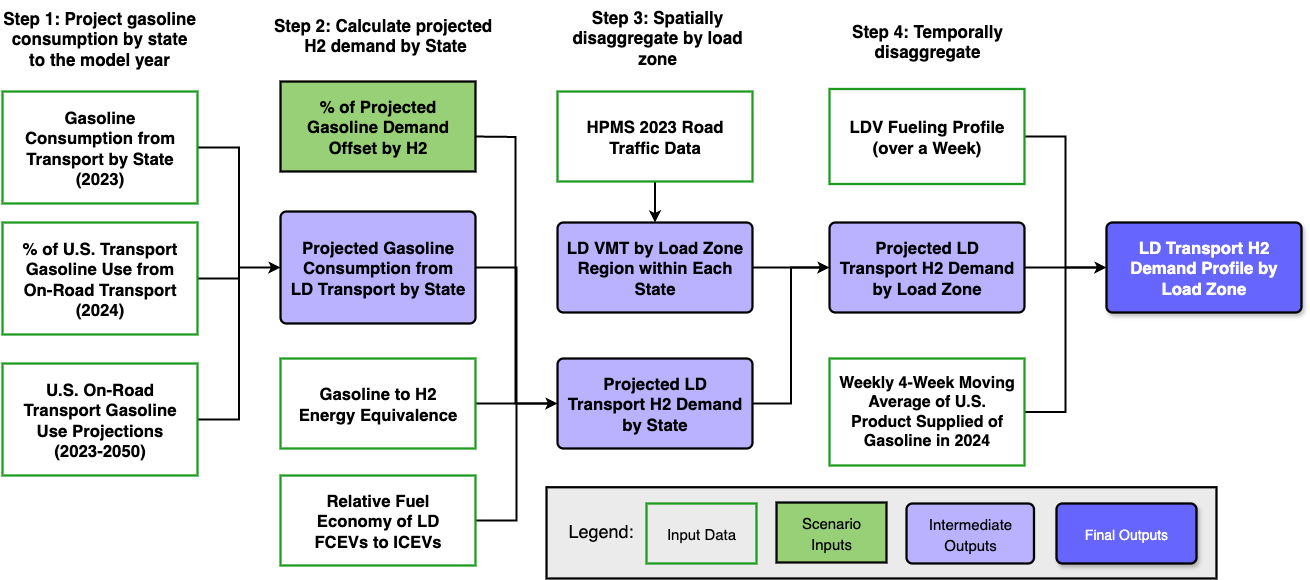

The diagram above was exported from draw.io. Its source (the exported page's mxGraphModel, read from the mxfile embedded in the PNG):
<mxGraphModel dx="2351" dy="1181" grid="1" gridSize="10" guides="1" tooltips="1" connect="1" arrows="1" fold="1" page="0" pageScale="1" pageWidth="1100" pageHeight="850" math="0" shadow="0">
  <root>
    <mxCell id="0" />
    <mxCell id="1" parent="0" />
    <mxCell id="dEbh50wQoavsR-OBHUa4-4" value="" style="html=1;overflow=block;blockSpacing=1;whiteSpace=wrap;fontSize=16.8;fontStyle=1;align=center;spacing=9;strokeOpacity=100;fillOpacity=100;rounded=0;absoluteArcSize=1;arcSize=12;strokeWidth=2.3;lucidId=vB_j5El_Hg4W;fillColor=#EBEBEB;" parent="1" vertex="1">
      <mxGeometry x="-451" y="155.75" width="670" height="91.25" as="geometry" />
    </mxCell>
    <mxCell id="cWuKMoKahMMsqKZCvLfM-26" style="edgeStyle=orthogonalEdgeStyle;rounded=0;orthogonalLoop=1;jettySize=auto;html=1;exitX=1;exitY=0.5;exitDx=0;exitDy=0;entryX=0;entryY=0.5;entryDx=0;entryDy=0;fontStyle=1;fontSize=16;strokeWidth=2;" parent="1" source="cWuKMoKahMMsqKZCvLfM-1" target="cWuKMoKahMMsqKZCvLfM-13" edge="1">
      <mxGeometry relative="1" as="geometry" />
    </mxCell>
    <mxCell id="cWuKMoKahMMsqKZCvLfM-1" value="Gasoline Consumption from Transport by State (2023)" style="html=1;overflow=block;blockSpacing=1;whiteSpace=wrap;fontSize=16.8;fontStyle=1;align=center;spacing=9;strokeOpacity=100;fillOpacity=0;rounded=0;absoluteArcSize=1;arcSize=12;strokeWidth=2.3;lucidId=Ra_jEc_tzvwS;strokeColor=#1C9B1F;" parent="1" vertex="1">
      <mxGeometry x="-995" y="-240" width="195" height="112" as="geometry" />
    </mxCell>
    <mxCell id="cWuKMoKahMMsqKZCvLfM-27" style="edgeStyle=orthogonalEdgeStyle;rounded=0;orthogonalLoop=1;jettySize=auto;html=1;entryX=0;entryY=0.5;entryDx=0;entryDy=0;fontStyle=1;strokeWidth=2;" parent="1" source="cWuKMoKahMMsqKZCvLfM-2" target="cWuKMoKahMMsqKZCvLfM-13" edge="1">
      <mxGeometry relative="1" as="geometry" />
    </mxCell>
    <mxCell id="cWuKMoKahMMsqKZCvLfM-2" value="% of U.S. Transport Gasoline Use from On-Road Transport (2024)" style="html=1;overflow=block;blockSpacing=1;whiteSpace=wrap;fontSize=16.8;fontStyle=1;align=center;spacing=9;strokeOpacity=100;fillOpacity=0;rounded=0;absoluteArcSize=1;arcSize=12;fillColor=#000000;strokeWidth=2.3;lucidId=Bf6ri0L1tkaB;strokeColor=#1C9B1F;" parent="1" vertex="1">
      <mxGeometry x="-995" y="-109" width="195" height="112" as="geometry" />
    </mxCell>
    <mxCell id="cWuKMoKahMMsqKZCvLfM-28" style="edgeStyle=orthogonalEdgeStyle;rounded=0;orthogonalLoop=1;jettySize=auto;html=1;exitX=1;exitY=0.5;exitDx=0;exitDy=0;entryX=0;entryY=0.5;entryDx=0;entryDy=0;fontStyle=1;strokeWidth=2;" parent="1" source="cWuKMoKahMMsqKZCvLfM-3" target="cWuKMoKahMMsqKZCvLfM-13" edge="1">
      <mxGeometry relative="1" as="geometry" />
    </mxCell>
    <mxCell id="cWuKMoKahMMsqKZCvLfM-3" value="U.S. On-Road Transport Gasoline Use Projections (2023-2050)" style="html=1;overflow=block;blockSpacing=1;whiteSpace=wrap;fontSize=16.8;fontStyle=1;align=center;spacing=9;strokeOpacity=100;fillOpacity=0;rounded=0;absoluteArcSize=1;arcSize=12;fillColor=#000000;strokeWidth=2.3;lucidId=fg6rZgMcyNaT;strokeColor=#1C9B1F;" parent="1" vertex="1">
      <mxGeometry x="-995" y="32" width="195" height="112" as="geometry" />
    </mxCell>
    <mxCell id="cWuKMoKahMMsqKZCvLfM-34" style="edgeStyle=orthogonalEdgeStyle;rounded=0;orthogonalLoop=1;jettySize=auto;html=1;exitX=1;exitY=0.5;exitDx=0;exitDy=0;entryX=0;entryY=0.5;entryDx=0;entryDy=0;strokeWidth=2;" parent="1" source="cWuKMoKahMMsqKZCvLfM-4" target="cWuKMoKahMMsqKZCvLfM-6" edge="1">
      <mxGeometry relative="1" as="geometry" />
    </mxCell>
    <mxCell id="cWuKMoKahMMsqKZCvLfM-4" value="Relative Fuel Economy of LD FCEVs to ICEVs " style="html=1;overflow=block;blockSpacing=1;whiteSpace=wrap;fontSize=16.7;fontStyle=1;align=center;spacing=9;strokeOpacity=100;fillOpacity=0;rounded=0;absoluteArcSize=1;arcSize=12;fillColor=#000000;strokeWidth=2.3;lucidId=.a_jLDfp3aDH;strokeColor=#1C9B1F;" parent="1" vertex="1">
      <mxGeometry x="-717" y="144" width="195" height="90" as="geometry" />
    </mxCell>
    <mxCell id="cWuKMoKahMMsqKZCvLfM-38" style="edgeStyle=orthogonalEdgeStyle;rounded=0;orthogonalLoop=1;jettySize=auto;html=1;exitX=1;exitY=0.5;exitDx=0;exitDy=0;entryX=0;entryY=0.5;entryDx=0;entryDy=0;strokeWidth=2;" parent="1" source="cWuKMoKahMMsqKZCvLfM-6" target="cWuKMoKahMMsqKZCvLfM-36" edge="1">
      <mxGeometry relative="1" as="geometry" />
    </mxCell>
    <mxCell id="cWuKMoKahMMsqKZCvLfM-6" value=" Projected LD Transport H2 Demand by State" style="html=1;overflow=block;blockSpacing=1;whiteSpace=wrap;fontSize=16.8;fontStyle=1;align=center;spacing=9;strokeOpacity=100;fillOpacity=100;rounded=1;absoluteArcSize=1;arcSize=12;fillColor=#BAB2FF;strokeWidth=2.3;lucidId=0c_j3FTjjWoH;" parent="1" vertex="1">
      <mxGeometry x="-440" y="27" width="195" height="90" as="geometry" />
    </mxCell>
    <mxCell id="cWuKMoKahMMsqKZCvLfM-37" style="edgeStyle=orthogonalEdgeStyle;rounded=0;orthogonalLoop=1;jettySize=auto;html=1;exitX=1;exitY=0.5;exitDx=0;exitDy=0;entryX=0;entryY=0.5;entryDx=0;entryDy=0;strokeWidth=2;" parent="1" source="cWuKMoKahMMsqKZCvLfM-8" target="cWuKMoKahMMsqKZCvLfM-36" edge="1">
      <mxGeometry relative="1" as="geometry" />
    </mxCell>
    <mxCell id="cWuKMoKahMMsqKZCvLfM-8" value="LD VMT by Load Zone Region within Each State" style="html=1;overflow=block;blockSpacing=1;whiteSpace=wrap;fontSize=16.8;fontStyle=1;align=center;spacing=9;strokeOpacity=100;fillOpacity=100;rounded=1;absoluteArcSize=1;arcSize=12;fillColor=#BAB2FF;strokeWidth=2.3;lucidId=Qf_jCI67Q3wd;" parent="1" vertex="1">
      <mxGeometry x="-440" y="-109" width="195" height="90" as="geometry" />
    </mxCell>
    <mxCell id="cWuKMoKahMMsqKZCvLfM-40" style="edgeStyle=orthogonalEdgeStyle;rounded=0;orthogonalLoop=1;jettySize=auto;html=1;exitX=1;exitY=0.5;exitDx=0;exitDy=0;entryX=0;entryY=0.5;entryDx=0;entryDy=0;strokeWidth=2;" parent="1" source="cWuKMoKahMMsqKZCvLfM-10" target="cWuKMoKahMMsqKZCvLfM-39" edge="1">
      <mxGeometry relative="1" as="geometry" />
    </mxCell>
    <mxCell id="cWuKMoKahMMsqKZCvLfM-10" value="LDV Fueling Profile (over a Week)" style="html=1;overflow=block;blockSpacing=1;whiteSpace=wrap;fontSize=16.8;fontStyle=1;align=center;spacing=9;strokeOpacity=100;fillOpacity=100;rounded=0;absoluteArcSize=1;arcSize=12;strokeWidth=2.3;lucidId=vB_j5El_Hg4W;strokeColor=#1C9B1F;" parent="1" vertex="1">
      <mxGeometry x="-168" y="-242.5" width="195" height="95" as="geometry" />
    </mxCell>
    <mxCell id="cWuKMoKahMMsqKZCvLfM-30" style="edgeStyle=orthogonalEdgeStyle;rounded=0;orthogonalLoop=1;jettySize=auto;html=1;exitX=1;exitY=0.5;exitDx=0;exitDy=0;entryX=0;entryY=0.5;entryDx=0;entryDy=0;strokeWidth=2;" parent="1" target="cWuKMoKahMMsqKZCvLfM-6" edge="1">
      <mxGeometry relative="1" as="geometry">
        <mxPoint x="-525" y="-195" as="sourcePoint" />
      </mxGeometry>
    </mxCell>
    <mxCell id="cWuKMoKahMMsqKZCvLfM-33" style="edgeStyle=orthogonalEdgeStyle;rounded=0;orthogonalLoop=1;jettySize=auto;html=1;exitX=1;exitY=0.5;exitDx=0;exitDy=0;entryX=0;entryY=0.5;entryDx=0;entryDy=0;strokeWidth=2;" parent="1" source="cWuKMoKahMMsqKZCvLfM-12" target="cWuKMoKahMMsqKZCvLfM-6" edge="1">
      <mxGeometry relative="1" as="geometry" />
    </mxCell>
    <mxCell id="cWuKMoKahMMsqKZCvLfM-12" value="Gasoline to H2 Energy Equivalence" style="html=1;overflow=block;blockSpacing=1;whiteSpace=wrap;fontSize=16.7;fontStyle=1;align=center;spacing=9;strokeOpacity=100;fillOpacity=0;rounded=0;absoluteArcSize=1;arcSize=12;fillColor=#000000;strokeWidth=2.3;lucidId=4p.pPyBsTCvJ;strokeColor=#1C9B1F;" parent="1" vertex="1">
      <mxGeometry x="-717" y="27" width="195" height="90" as="geometry" />
    </mxCell>
    <mxCell id="cWuKMoKahMMsqKZCvLfM-32" style="edgeStyle=orthogonalEdgeStyle;rounded=0;orthogonalLoop=1;jettySize=auto;html=1;exitX=1;exitY=0.5;exitDx=0;exitDy=0;entryX=0;entryY=0.5;entryDx=0;entryDy=0;strokeWidth=2;" parent="1" source="cWuKMoKahMMsqKZCvLfM-13" target="cWuKMoKahMMsqKZCvLfM-6" edge="1">
      <mxGeometry relative="1" as="geometry" />
    </mxCell>
    <mxCell id="cWuKMoKahMMsqKZCvLfM-13" value="Projected Gasoline Consumption from LD Transport by State" style="html=1;overflow=block;blockSpacing=1;whiteSpace=wrap;fontSize=16.8;fontStyle=1;align=center;spacing=9;strokeOpacity=100;fillOpacity=100;rounded=1;absoluteArcSize=1;arcSize=12;fillColor=#BAB2FF;strokeWidth=2.3;lucidId=~h6rGYWSRmal;" parent="1" vertex="1">
      <mxGeometry x="-717" y="-120" width="195" height="112" as="geometry" />
    </mxCell>
    <mxCell id="cWuKMoKahMMsqKZCvLfM-42" style="edgeStyle=orthogonalEdgeStyle;rounded=0;orthogonalLoop=1;jettySize=auto;html=1;exitX=1;exitY=0.5;exitDx=0;exitDy=0;entryX=0;entryY=0.5;entryDx=0;entryDy=0;strokeWidth=2;" parent="1" source="cWuKMoKahMMsqKZCvLfM-18" target="cWuKMoKahMMsqKZCvLfM-39" edge="1">
      <mxGeometry relative="1" as="geometry" />
    </mxCell>
    <mxCell id="cWuKMoKahMMsqKZCvLfM-18" value="Weekly 4-Week Moving Average of U.S. Product Supplied of Gasoline in 2024" style="html=1;overflow=block;blockSpacing=1;whiteSpace=wrap;fontSize=16;fontStyle=1;align=center;spacing=9;strokeOpacity=100;fillOpacity=100;rounded=0;absoluteArcSize=1;arcSize=12;fillColor=default;strokeWidth=2.3;lucidId=L5OtnDn3VvMG;strokeColor=#1C9B1F;" parent="1" vertex="1">
      <mxGeometry x="-168" y="27" width="195" height="107" as="geometry" />
    </mxCell>
    <mxCell id="cWuKMoKahMMsqKZCvLfM-25" style="edgeStyle=orthogonalEdgeStyle;rounded=0;orthogonalLoop=1;jettySize=auto;html=1;exitX=0.5;exitY=1;exitDx=0;exitDy=0;entryX=0.5;entryY=0;entryDx=0;entryDy=0;strokeWidth=2;" parent="1" source="cWuKMoKahMMsqKZCvLfM-19" target="cWuKMoKahMMsqKZCvLfM-8" edge="1">
      <mxGeometry relative="1" as="geometry" />
    </mxCell>
    <mxCell id="cWuKMoKahMMsqKZCvLfM-19" value="HPMS 2023 Road Traffic Data" style="html=1;overflow=block;blockSpacing=1;whiteSpace=wrap;fontSize=16.8;fontStyle=1;align=center;spacing=9;strokeOpacity=100;fillOpacity=0;rounded=0;absoluteArcSize=1;arcSize=12;fillColor=#000000;strokeWidth=2.3;lucidId=MCaMwGwd_Zn1;strokeColor=#1C9B1F;" parent="1" vertex="1">
      <mxGeometry x="-440" y="-240" width="195" height="90" as="geometry" />
    </mxCell>
    <mxCell id="cWuKMoKahMMsqKZCvLfM-22" value="&lt;span style=&quot;color: rgb(0, 0, 0); font-family: Helvetica; font-size: 17px; font-style: normal; font-variant-ligatures: normal; font-variant-caps: normal; font-weight: 700; letter-spacing: normal; orphans: 2; text-indent: 0px; text-transform: none; widows: 2; word-spacing: 0px; -webkit-text-stroke-width: 0px; white-space: normal; text-decoration-thickness: initial; text-decoration-style: initial; text-decoration-color: initial; float: none; display: inline !important;&quot;&gt;Step 1: Project gasoline consumption by state to the model year&lt;/span&gt;" style="text;whiteSpace=wrap;html=1;align=center;" parent="1" vertex="1">
      <mxGeometry x="-997.5" y="-330" width="197.5" height="70" as="geometry" />
    </mxCell>
    <mxCell id="cWuKMoKahMMsqKZCvLfM-23" value="&lt;span style=&quot;color: rgb(0, 0, 0); font-family: Helvetica; font-size: 17px; font-style: normal; font-variant-ligatures: normal; font-variant-caps: normal; font-weight: 700; letter-spacing: normal; orphans: 2; text-indent: 0px; text-transform: none; widows: 2; word-spacing: 0px; -webkit-text-stroke-width: 0px; white-space: normal; text-decoration-thickness: initial; text-decoration-style: initial; text-decoration-color: initial; float: none; display: inline !important;&quot;&gt;Step 2: Calculate projected&amp;nbsp; H2 demand by State&lt;/span&gt;" style="text;whiteSpace=wrap;html=1;align=center;labelBackgroundColor=none;" parent="1" vertex="1">
      <mxGeometry x="-727" y="-323.5" width="230" height="51" as="geometry" />
    </mxCell>
    <mxCell id="cWuKMoKahMMsqKZCvLfM-24" value="&lt;span style=&quot;font-family: Helvetica; font-size: 17px; font-style: normal; font-variant-ligatures: normal; font-variant-caps: normal; font-weight: 700; letter-spacing: normal; orphans: 2; text-indent: 0px; text-transform: none; widows: 2; word-spacing: 0px; -webkit-text-stroke-width: 0px; white-space: normal; text-decoration-thickness: initial; text-decoration-style: initial; text-decoration-color: initial; float: none; display: inline !important;&quot;&gt;Step 3: Spatially disaggregate by load zone&lt;/span&gt;" style="text;whiteSpace=wrap;html=1;fontColor=default;labelBackgroundColor=none;align=center;" parent="1" vertex="1">
      <mxGeometry x="-440" y="-331.5" width="200" height="52.5" as="geometry" />
    </mxCell>
    <mxCell id="cWuKMoKahMMsqKZCvLfM-35" value="&lt;span style=&quot;font-family: Helvetica; font-size: 17px; font-style: normal; font-variant-ligatures: normal; font-variant-caps: normal; font-weight: 700; letter-spacing: normal; orphans: 2; text-indent: 0px; text-transform: none; widows: 2; word-spacing: 0px; -webkit-text-stroke-width: 0px; white-space: normal; text-decoration-thickness: initial; text-decoration-style: initial; text-decoration-color: initial; float: none; display: inline !important;&quot;&gt;Step 4: Temporally disaggregate&lt;/span&gt;" style="text;whiteSpace=wrap;html=1;fontColor=default;labelBackgroundColor=none;align=center;" parent="1" vertex="1">
      <mxGeometry x="-165.5" y="-317" width="190" height="50" as="geometry" />
    </mxCell>
    <mxCell id="dEbh50wQoavsR-OBHUa4-16" style="edgeStyle=orthogonalEdgeStyle;rounded=0;orthogonalLoop=1;jettySize=auto;html=1;exitX=1;exitY=0.5;exitDx=0;exitDy=0;strokeWidth=2;" parent="1" source="cWuKMoKahMMsqKZCvLfM-36" target="cWuKMoKahMMsqKZCvLfM-39" edge="1">
      <mxGeometry relative="1" as="geometry" />
    </mxCell>
    <mxCell id="cWuKMoKahMMsqKZCvLfM-36" value="Projected LD Transport H2 Demand by Load Zone" style="html=1;overflow=block;blockSpacing=1;whiteSpace=wrap;fontSize=16.8;fontStyle=1;align=center;spacing=9;strokeOpacity=100;fillOpacity=100;rounded=1;absoluteArcSize=1;arcSize=12;fillColor=#BAB2FF;strokeWidth=2.3;lucidId=Qf_jCI67Q3wd;" parent="1" vertex="1">
      <mxGeometry x="-168" y="-109" width="195" height="90" as="geometry" />
    </mxCell>
    <mxCell id="cWuKMoKahMMsqKZCvLfM-39" value="&lt;font&gt;LD Transport&amp;nbsp;H2 Demand Profile by Load Zone&lt;/font&gt;" style="html=1;overflow=block;blockSpacing=1;whiteSpace=wrap;fontSize=16.8;fontStyle=1;align=center;spacing=9;strokeOpacity=100;fillOpacity=100;rounded=1;absoluteArcSize=1;arcSize=12;strokeWidth=2.3;lucidId=Qf_jCI67Q3wd;shadow=1;fillColor=#6666FF;fontColor=#ffffff;strokeColor=#000000;" parent="1" vertex="1">
      <mxGeometry x="109" y="-109" width="195" height="90" as="geometry" />
    </mxCell>
    <mxCell id="cWuKMoKahMMsqKZCvLfM-44" value="&lt;font style=&quot;font-size: 18px;&quot;&gt;Legend:&lt;/font&gt;" style="text;whiteSpace=wrap;html=1;" parent="1" vertex="1">
      <mxGeometry x="-431" y="182" width="250" height="40" as="geometry" />
    </mxCell>
    <mxCell id="cWuKMoKahMMsqKZCvLfM-45" value="&lt;font style=&quot;font-size: 15px; font-weight: normal;&quot;&gt;Input Data&lt;/font&gt;" style="html=1;overflow=block;blockSpacing=1;whiteSpace=wrap;fontSize=16.7;fontStyle=1;align=center;spacing=9;strokeOpacity=100;fillOpacity=0;rounded=0;absoluteArcSize=1;arcSize=12;fillColor=#000000;strokeWidth=2.3;lucidId=k7AmEFViBjR.;strokeColor=#1C9B1F;" parent="1" vertex="1">
      <mxGeometry x="-351" y="172" width="110" height="60" as="geometry" />
    </mxCell>
    <mxCell id="cWuKMoKahMMsqKZCvLfM-46" value="&lt;font style=&quot;font-size: 15px; font-weight: normal;&quot;&gt;Intermediate Outputs&lt;/font&gt;" style="html=1;overflow=block;blockSpacing=1;whiteSpace=wrap;fontSize=16.8;fontStyle=1;align=center;spacing=9;strokeOpacity=100;fillOpacity=100;rounded=1;absoluteArcSize=1;arcSize=12;fillColor=#BAB2FF;strokeWidth=2.3;lucidId=Qf_jCI67Q3wd;" parent="1" vertex="1">
      <mxGeometry x="-91" y="172" width="127.5" height="60" as="geometry" />
    </mxCell>
    <mxCell id="cWuKMoKahMMsqKZCvLfM-48" value="&lt;font style=&quot;font-size: 14px; font-weight: normal;&quot;&gt;Final Outputs&lt;/font&gt;" style="html=1;overflow=block;blockSpacing=1;whiteSpace=wrap;fontSize=16.8;fontStyle=1;align=center;spacing=9;strokeOpacity=100;fillOpacity=100;rounded=1;absoluteArcSize=1;arcSize=12;strokeWidth=2.3;lucidId=Qf_jCI67Q3wd;shadow=1;fillColor=#6666FF;fontColor=#ffffff;strokeColor=#000000;" parent="1" vertex="1">
      <mxGeometry x="59" y="172" width="140" height="60" as="geometry" />
    </mxCell>
    <mxCell id="dEbh50wQoavsR-OBHUa4-7" value="% of Projected Gasoline Demand Offset by H2" style="html=1;overflow=block;blockSpacing=1;whiteSpace=wrap;fontSize=16.8;fontStyle=1;align=center;spacing=9;strokeOpacity=100;fillOpacity=100;rounded=0;absoluteArcSize=1;arcSize=12;fillColor=#97D077;strokeWidth=2.3;lucidId=0c_j3FTjjWoH;" parent="1" vertex="1">
      <mxGeometry x="-717" y="-250" width="195" height="90" as="geometry" />
    </mxCell>
    <mxCell id="dEbh50wQoavsR-OBHUa4-8" value="&lt;span style=&quot;font-weight: normal;&quot;&gt;&lt;font style=&quot;font-size: 15px;&quot;&gt;Scenario Inputs&lt;/font&gt;&lt;/span&gt;" style="html=1;overflow=block;blockSpacing=1;whiteSpace=wrap;fontSize=16.8;fontStyle=1;align=center;spacing=9;strokeOpacity=100;fillOpacity=100;rounded=0;absoluteArcSize=1;arcSize=12;fillColor=#97D077;strokeWidth=2.3;lucidId=0c_j3FTjjWoH;" parent="1" vertex="1">
      <mxGeometry x="-221" y="171" width="110" height="60" as="geometry" />
    </mxCell>
  </root>
</mxGraphModel>